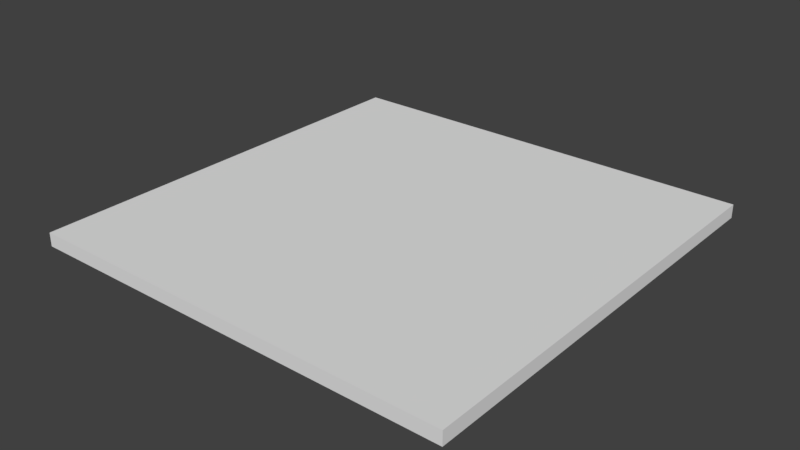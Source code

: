 # Source: Techo3.blend  (saved by Blender 2.78.0; exported with 4.5.12 LTS)
import bpy
from mathutils import Matrix  # noqa: F401  (used for matrix-valued properties, if any)

bpy.ops.wm.read_factory_settings(use_empty=True)
scene = bpy.context.scene
scene.name = 'Scene'

# ---- collections
col_collection_1 = bpy.data.collections.new('Collection 1'); scene.collection.children.link(col_collection_1)

# ---- world
world_world = bpy.data.worlds.new('World'); scene.world = world_world
world_world.color = (0.05088, 0.05088, 0.05088)
world_world.use_sun_shadow = False
world_world.sun_shadow_jitter_overblur = 0.0
world_world.cycles.sampling_method = 'MANUAL'

# ---- meshes
me_lod_a_techo3 = bpy.data.meshes.new('LOD_A_Techo3')
me_lod_a_techo3.from_pydata([(0.0, 0.0, 0.0), (0.0, 0.0, 0.25), (8.0, 0.0, 0.0), (8.0, 0.0, 0.25), (0.0, 8.0, 0.0), (0.0, 8.0, 0.25), (8.0, 8.0, 0.0), (8.0, 8.0, 0.25)], [], [(0, 2, 3, 1), (4, 5, 7, 6), (3, 2, 6, 7), (1, 3, 7, 5), (0, 1, 5, 4), (2, 0, 4, 6)])
me_lod_a_techo3.use_remesh_preserve_volume = False
me_lod_a_techo3.use_remesh_preserve_attributes = False
me_lod_a_techo3.use_mirror_vertex_groups = False
me_lod_a_techo3.update()

# ---- objects
ob_lod_a_techo3 = bpy.data.objects.new('LOD_A_Techo3', me_lod_a_techo3)

# ---- transforms, parenting, visibility, modifiers, constraints
ob_lod_a_techo3.location = (0.0, 0.0, 0.0)
ob_lod_a_techo3.lineart.crease_threshold = 0.0

# ---- collection membership
col_collection_1.objects.link(ob_lod_a_techo3)

# ---- scene / render settings (as saved in the file)
scene.frame_start = 1; scene.frame_end = 250; scene.frame_set(1)
scene.render.engine = 'CYCLES'
scene.render.resolution_percentage = 50
scene.render.dither_intensity = 0.0
scene.render.use_persistent_data = True
scene.cycles.shading_system = True
scene.cycles.use_denoising = False
scene.cycles.samples = 128
scene.cycles.sampling_pattern = 'TABULATED_SOBOL'
scene.cycles.light_sampling_threshold = 0.0
scene.cycles.use_adaptive_sampling = False
scene.cycles.use_light_tree = False
scene.cycles.blur_glossy = 0.0
scene.cycles.sample_clamp_indirect = 0.0
scene.view_settings.view_transform = 'Standard'
bpy.context.view_layer.update()

# ---- added for rendering (the .blend has no active camera and no usable light): camera, sun
cam_auto = bpy.data.cameras.new('AutoCamera')
cam_auto.lens = 50.0
cam_auto.sensor_width = 36.0
cam_auto.clip_end = 1000.0
ob_auto_camera = bpy.data.objects.new('AutoCamera', cam_auto)
scene.collection.objects.link(ob_auto_camera)
ob_auto_camera.location = (14.4703, -8.56433, 8.50122)
ob_auto_camera.rotation_euler = (1.09748, -7.21219e-08, 0.694738)
scene.camera = ob_auto_camera
light_auto_sun = bpy.data.lights.new('AutoSun', 'SUN')
light_auto_sun.energy = 3.0
light_auto_sun.angle = 0.0523599
ob_auto_sun = bpy.data.objects.new('AutoSun', light_auto_sun)
scene.collection.objects.link(ob_auto_sun)
ob_auto_sun.rotation_euler = (0.872665, 0.174533, 0.523599)
bpy.context.view_layer.update()
